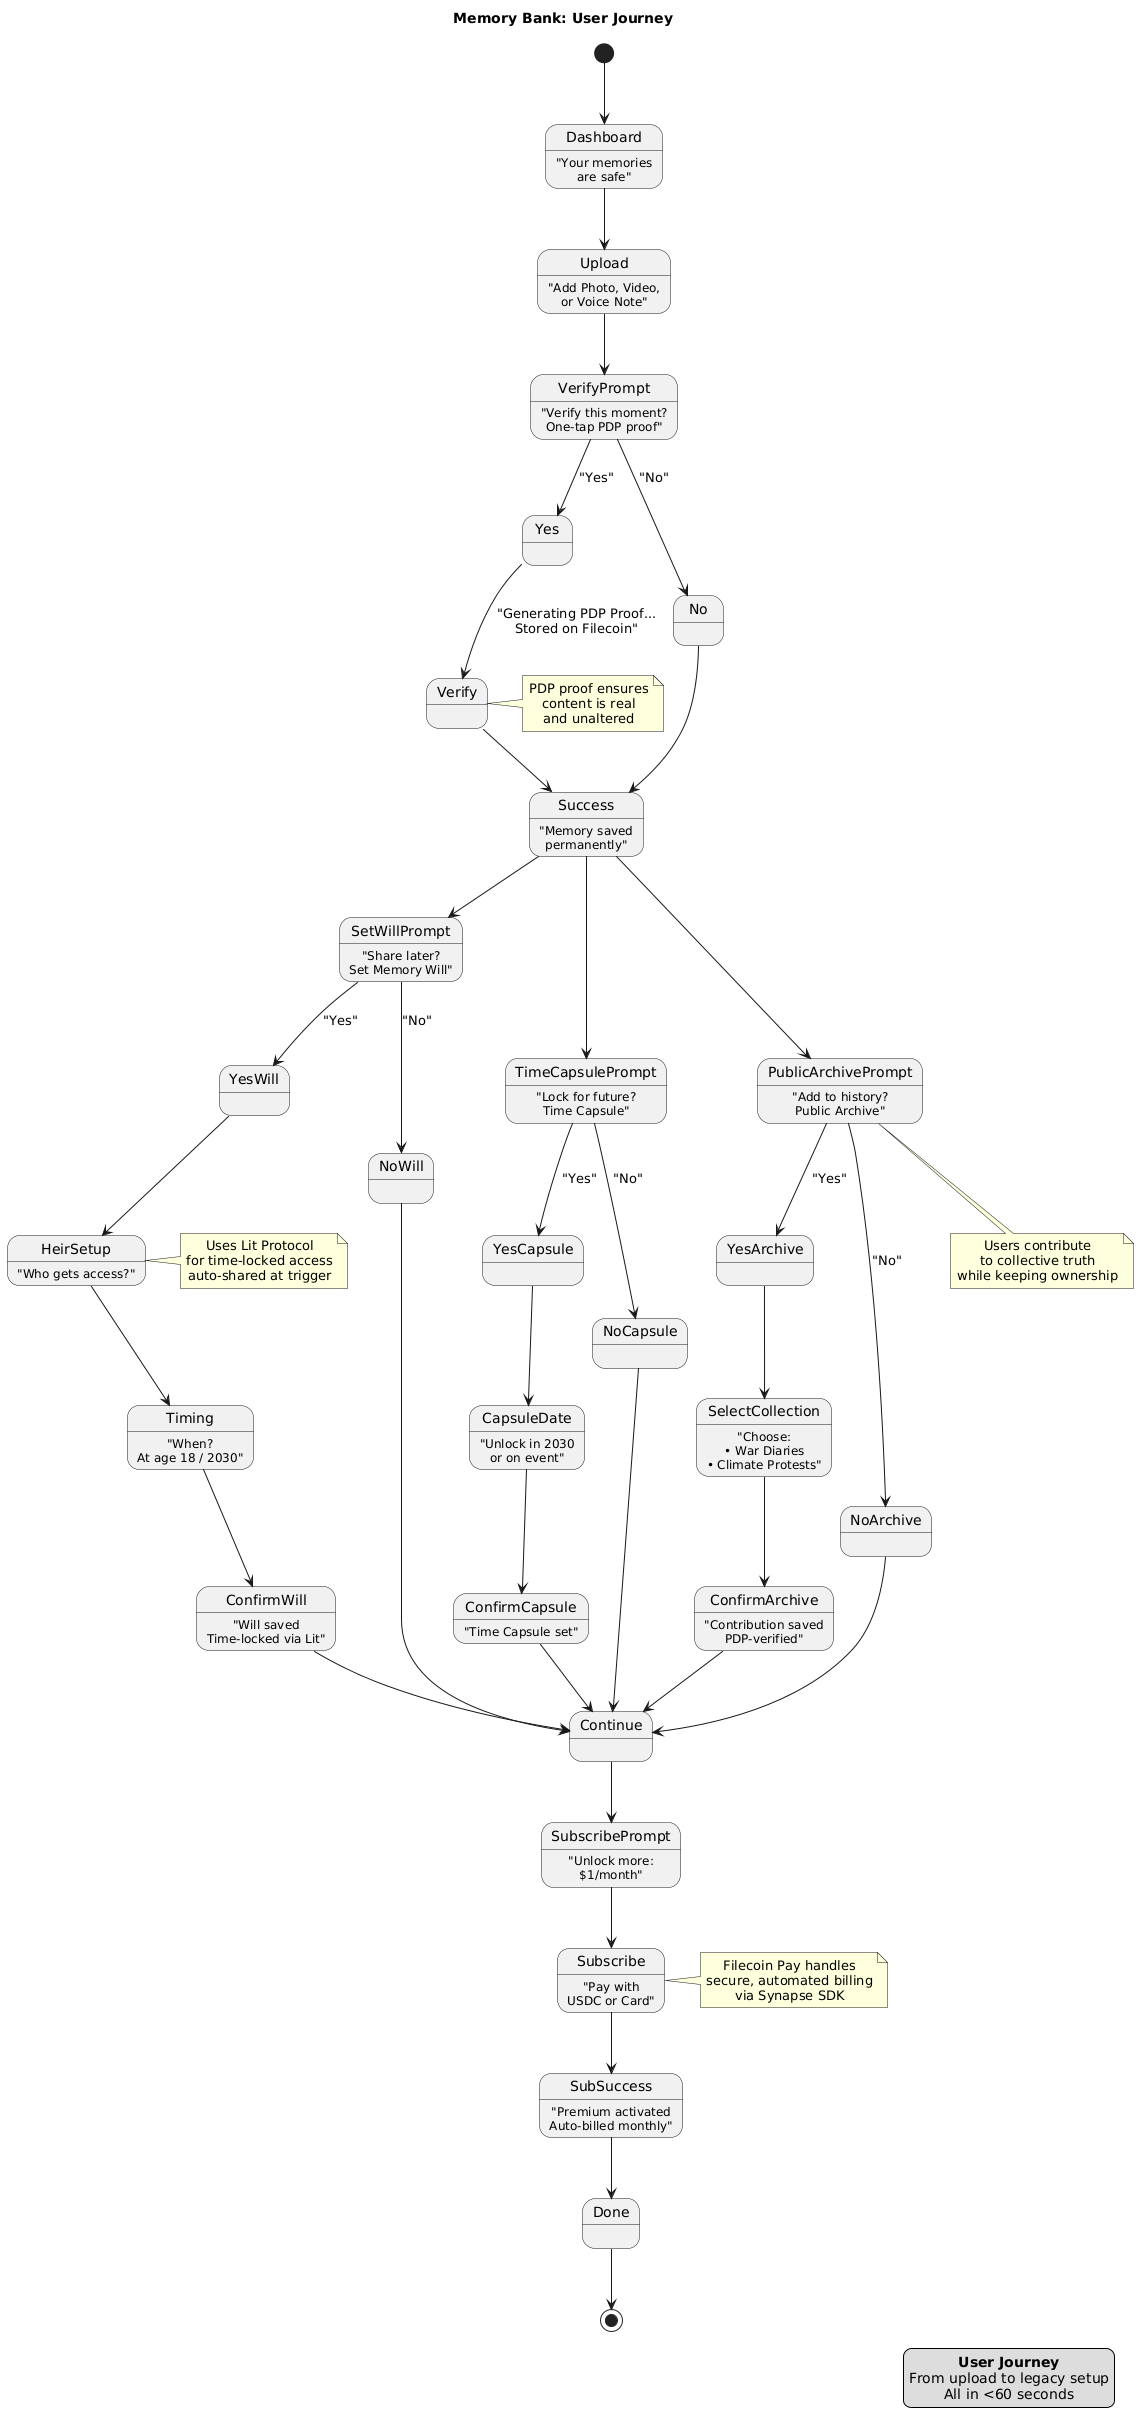

The diagram above was rendered by PlantUML. Its source (embedded in the PNG):
@startuml
title Memory Bank: User Journey

skinparam defaultTextAlignment center
skinparam shadowing false

[*] --> Dashboard
Dashboard : "Your memories\nare safe"

Dashboard --> Upload
Upload : "Add Photo, Video,\nor Voice Note"

Upload --> VerifyPrompt
VerifyPrompt : "Verify this moment?\nOne-tap PDP proof"

VerifyPrompt --> Yes : "Yes"
Yes --> Verify : "Generating PDP Proof...\nStored on Filecoin"
Verify --> Success

VerifyPrompt --> No : "No"
No --> Success

Success : "Memory saved\npermanently"

Success --> SetWillPrompt
SetWillPrompt : "Share later?\nSet Memory Will"

SetWillPrompt --> YesWill : "Yes"
YesWill --> HeirSetup
HeirSetup : "Who gets access?"
HeirSetup --> Timing
Timing : "When?\nAt age 18 / 2030"
Timing --> ConfirmWill
ConfirmWill : "Will saved\nTime-locked via Lit"
ConfirmWill --> Continue

SetWillPrompt --> NoWill : "No"
NoWill --> Continue

Success --> TimeCapsulePrompt
TimeCapsulePrompt : "Lock for future?\nTime Capsule"

TimeCapsulePrompt --> YesCapsule : "Yes"
YesCapsule --> CapsuleDate
CapsuleDate : "Unlock in 2030\nor on event"
CapsuleDate --> ConfirmCapsule
ConfirmCapsule : "Time Capsule set"
ConfirmCapsule --> Continue

TimeCapsulePrompt --> NoCapsule : "No"
NoCapsule --> Continue

Success --> PublicArchivePrompt
PublicArchivePrompt : "Add to history?\nPublic Archive"

PublicArchivePrompt --> YesArchive : "Yes"
YesArchive --> SelectCollection
SelectCollection : "Choose:\n• War Diaries\n• Climate Protests"
SelectCollection --> ConfirmArchive
ConfirmArchive : "Contribution saved\nPDP-verified"
ConfirmArchive --> Continue

PublicArchivePrompt --> NoArchive : "No"
NoArchive --> Continue

Continue --> SubscribePrompt
SubscribePrompt : "Unlock more:\n$1/month"

SubscribePrompt --> Subscribe
Subscribe : "Pay with\nUSDC or Card"
Subscribe --> SubSuccess
SubSuccess : "Premium activated\nAuto-billed monthly"
SubSuccess --> Done

Done --> [*]

note right of Verify
  PDP proof ensures
  content is real
  and unaltered
end note

note right of HeirSetup
  Uses Lit Protocol
  for time-locked access
  auto-shared at trigger
end note

note right of Subscribe
  Filecoin Pay handles
  secure, automated billing
  via Synapse SDK
end note

note bottom of PublicArchivePrompt
  Users contribute
  to collective truth
  while keeping ownership
end note

legend right
  <b>User Journey</b>
  From upload to legacy setup
  All in <60 seconds
endlegend
@enduml